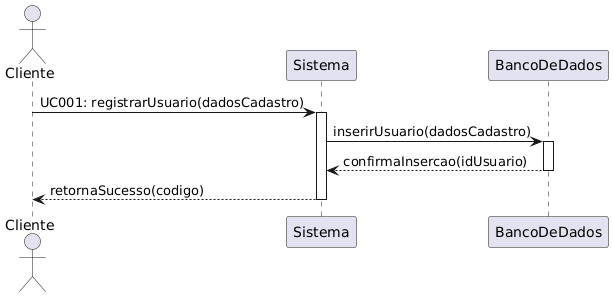

The diagram above was rendered by PlantUML. Its source (embedded in the PNG):
@startuml
actor Cliente
participant Sistema
participant BancoDeDados as DB

Cliente -> Sistema : UC001: registrarUsuario(dadosCadastro)
activate Sistema
Sistema -> DB : inserirUsuario(dadosCadastro)
activate DB
DB --> Sistema : confirmaInsercao(idUsuario)
deactivate DB
Sistema --> Cliente : retornaSucesso(codigo)
deactivate Sistema
@enduml